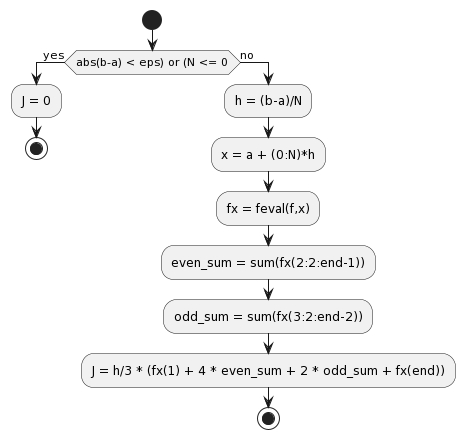

The diagram above was rendered by PlantUML. Its source (embedded in the PNG):
@startuml
start

if (abs(b-a) < eps) or (N <= 0) then (yes)
    :J = 0;
    stop
else (no)
    :h = (b-a)/N;
    :x = a + (0:N)*h;
    :fx = feval(f,x);
    :even_sum = sum(fx(2:2:end-1));
    :odd_sum = sum(fx(3:2:end-2));
    :J = h/3 * (fx(1) + 4 * even_sum + 2 * odd_sum + fx(end));
    stop
endif
@enduml